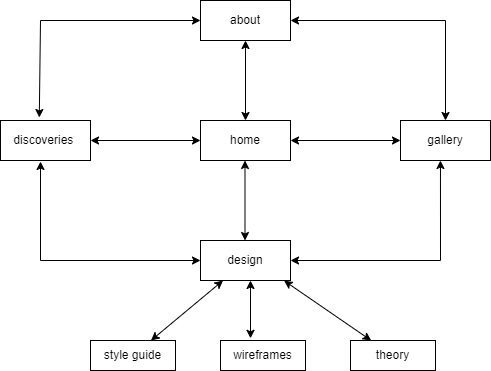

The diagram above was exported from draw.io. Its source (the exported page's mxGraphModel, read from the mxfile embedded in the PNG):
<mxGraphModel dx="1050" dy="557" grid="1" gridSize="10" guides="1" tooltips="1" connect="1" arrows="1" fold="1" page="1" pageScale="1" pageWidth="827" pageHeight="1169" math="0" shadow="0">
  <root>
    <mxCell id="0" />
    <mxCell id="1" parent="0" />
    <mxCell id="ndTW9u8bqYl3NQwUxK5Y-1" value="home" style="rounded=0;whiteSpace=wrap;html=1;" vertex="1" parent="1">
      <mxGeometry x="360" y="260" width="90" height="40" as="geometry" />
    </mxCell>
    <mxCell id="ndTW9u8bqYl3NQwUxK5Y-2" value="about" style="rounded=0;whiteSpace=wrap;html=1;" vertex="1" parent="1">
      <mxGeometry x="360" y="140" width="90" height="40" as="geometry" />
    </mxCell>
    <mxCell id="ndTW9u8bqYl3NQwUxK5Y-3" value="discoveries&amp;nbsp;" style="rounded=0;whiteSpace=wrap;html=1;" vertex="1" parent="1">
      <mxGeometry x="160" y="260" width="90" height="40" as="geometry" />
    </mxCell>
    <mxCell id="ndTW9u8bqYl3NQwUxK5Y-4" value="design" style="rounded=0;whiteSpace=wrap;html=1;" vertex="1" parent="1">
      <mxGeometry x="360" y="380" width="90" height="40" as="geometry" />
    </mxCell>
    <mxCell id="ndTW9u8bqYl3NQwUxK5Y-5" value="gallery" style="rounded=0;whiteSpace=wrap;html=1;" vertex="1" parent="1">
      <mxGeometry x="560" y="260" width="90" height="40" as="geometry" />
    </mxCell>
    <mxCell id="ndTW9u8bqYl3NQwUxK5Y-9" value="" style="endArrow=classic;startArrow=classic;html=1;rounded=0;exitX=1;exitY=0.5;exitDx=0;exitDy=0;" edge="1" parent="1" source="ndTW9u8bqYl3NQwUxK5Y-3" target="ndTW9u8bqYl3NQwUxK5Y-1">
      <mxGeometry width="50" height="50" relative="1" as="geometry">
        <mxPoint x="390" y="320" as="sourcePoint" />
        <mxPoint x="440" y="270" as="targetPoint" />
      </mxGeometry>
    </mxCell>
    <mxCell id="ndTW9u8bqYl3NQwUxK5Y-10" value="" style="endArrow=classic;startArrow=classic;html=1;rounded=0;exitX=1;exitY=0.5;exitDx=0;exitDy=0;" edge="1" parent="1">
      <mxGeometry width="50" height="50" relative="1" as="geometry">
        <mxPoint x="450" y="280" as="sourcePoint" />
        <mxPoint x="560" y="280" as="targetPoint" />
      </mxGeometry>
    </mxCell>
    <mxCell id="ndTW9u8bqYl3NQwUxK5Y-11" value="" style="endArrow=classic;startArrow=classic;html=1;rounded=0;" edge="1" parent="1" source="ndTW9u8bqYl3NQwUxK5Y-1" target="ndTW9u8bqYl3NQwUxK5Y-2">
      <mxGeometry width="50" height="50" relative="1" as="geometry">
        <mxPoint x="390" y="320" as="sourcePoint" />
        <mxPoint x="440" y="270" as="targetPoint" />
      </mxGeometry>
    </mxCell>
    <mxCell id="ndTW9u8bqYl3NQwUxK5Y-12" value="" style="endArrow=classic;startArrow=classic;html=1;rounded=0;" edge="1" parent="1">
      <mxGeometry width="50" height="50" relative="1" as="geometry">
        <mxPoint x="404.5" y="380" as="sourcePoint" />
        <mxPoint x="404.5" y="300" as="targetPoint" />
      </mxGeometry>
    </mxCell>
    <mxCell id="ndTW9u8bqYl3NQwUxK5Y-13" value="" style="endArrow=classic;startArrow=classic;html=1;rounded=0;exitX=0.431;exitY=-0.075;exitDx=0;exitDy=0;exitPerimeter=0;" edge="1" parent="1" source="ndTW9u8bqYl3NQwUxK5Y-3" target="ndTW9u8bqYl3NQwUxK5Y-2">
      <mxGeometry width="50" height="50" relative="1" as="geometry">
        <mxPoint x="240" y="250" as="sourcePoint" />
        <mxPoint x="290" y="200" as="targetPoint" />
        <Array as="points">
          <mxPoint x="200" y="160" />
        </Array>
      </mxGeometry>
    </mxCell>
    <mxCell id="ndTW9u8bqYl3NQwUxK5Y-14" value="" style="endArrow=classic;startArrow=classic;html=1;rounded=0;" edge="1" parent="1" target="ndTW9u8bqYl3NQwUxK5Y-2">
      <mxGeometry width="50" height="50" relative="1" as="geometry">
        <mxPoint x="605" y="260" as="sourcePoint" />
        <mxPoint x="440" y="270" as="targetPoint" />
        <Array as="points">
          <mxPoint x="605" y="160" />
        </Array>
      </mxGeometry>
    </mxCell>
    <mxCell id="ndTW9u8bqYl3NQwUxK5Y-15" value="" style="endArrow=classic;startArrow=classic;html=1;rounded=0;entryX=0;entryY=0.5;entryDx=0;entryDy=0;" edge="1" parent="1" target="ndTW9u8bqYl3NQwUxK5Y-4">
      <mxGeometry width="50" height="50" relative="1" as="geometry">
        <mxPoint x="200" y="301" as="sourcePoint" />
        <mxPoint x="440" y="270" as="targetPoint" />
        <Array as="points">
          <mxPoint x="200" y="400" />
        </Array>
      </mxGeometry>
    </mxCell>
    <mxCell id="ndTW9u8bqYl3NQwUxK5Y-16" value="" style="endArrow=classic;startArrow=classic;html=1;rounded=0;exitX=1;exitY=0.5;exitDx=0;exitDy=0;entryX=0.444;entryY=1;entryDx=0;entryDy=0;entryPerimeter=0;" edge="1" parent="1" source="ndTW9u8bqYl3NQwUxK5Y-4" target="ndTW9u8bqYl3NQwUxK5Y-5">
      <mxGeometry width="50" height="50" relative="1" as="geometry">
        <mxPoint x="390" y="320" as="sourcePoint" />
        <mxPoint x="440" y="270" as="targetPoint" />
        <Array as="points">
          <mxPoint x="600" y="400" />
        </Array>
      </mxGeometry>
    </mxCell>
    <mxCell id="ndTW9u8bqYl3NQwUxK5Y-17" value="style guide" style="whiteSpace=wrap;html=1;rounded=0;" vertex="1" parent="1">
      <mxGeometry x="250" y="480" width="85" height="30" as="geometry" />
    </mxCell>
    <mxCell id="ndTW9u8bqYl3NQwUxK5Y-19" value="wireframes" style="whiteSpace=wrap;html=1;rounded=0;" vertex="1" parent="1">
      <mxGeometry x="380" y="480" width="85" height="30" as="geometry" />
    </mxCell>
    <mxCell id="ndTW9u8bqYl3NQwUxK5Y-22" value="theory" style="whiteSpace=wrap;html=1;rounded=0;" vertex="1" parent="1">
      <mxGeometry x="510" y="480" width="85" height="30" as="geometry" />
    </mxCell>
    <mxCell id="ndTW9u8bqYl3NQwUxK5Y-25" value="" style="endArrow=classic;startArrow=classic;html=1;rounded=0;entryX=0.25;entryY=1;entryDx=0;entryDy=0;" edge="1" parent="1" source="ndTW9u8bqYl3NQwUxK5Y-17" target="ndTW9u8bqYl3NQwUxK5Y-4">
      <mxGeometry width="50" height="50" relative="1" as="geometry">
        <mxPoint x="390" y="380" as="sourcePoint" />
        <mxPoint x="440" y="330" as="targetPoint" />
      </mxGeometry>
    </mxCell>
    <mxCell id="ndTW9u8bqYl3NQwUxK5Y-26" value="" style="endArrow=classic;startArrow=classic;html=1;rounded=0;exitX=0.929;exitY=1.005;exitDx=0;exitDy=0;exitPerimeter=0;" edge="1" parent="1" source="ndTW9u8bqYl3NQwUxK5Y-4" target="ndTW9u8bqYl3NQwUxK5Y-22">
      <mxGeometry width="50" height="50" relative="1" as="geometry">
        <mxPoint x="470" y="440" as="sourcePoint" />
        <mxPoint x="440" y="330" as="targetPoint" />
      </mxGeometry>
    </mxCell>
    <mxCell id="ndTW9u8bqYl3NQwUxK5Y-28" value="" style="endArrow=classic;startArrow=classic;html=1;rounded=0;exitX=0.353;exitY=-0.073;exitDx=0;exitDy=0;exitPerimeter=0;" edge="1" parent="1" source="ndTW9u8bqYl3NQwUxK5Y-19">
      <mxGeometry width="50" height="50" relative="1" as="geometry">
        <mxPoint x="420" y="480" as="sourcePoint" />
        <mxPoint x="410" y="420" as="targetPoint" />
      </mxGeometry>
    </mxCell>
  </root>
</mxGraphModel>